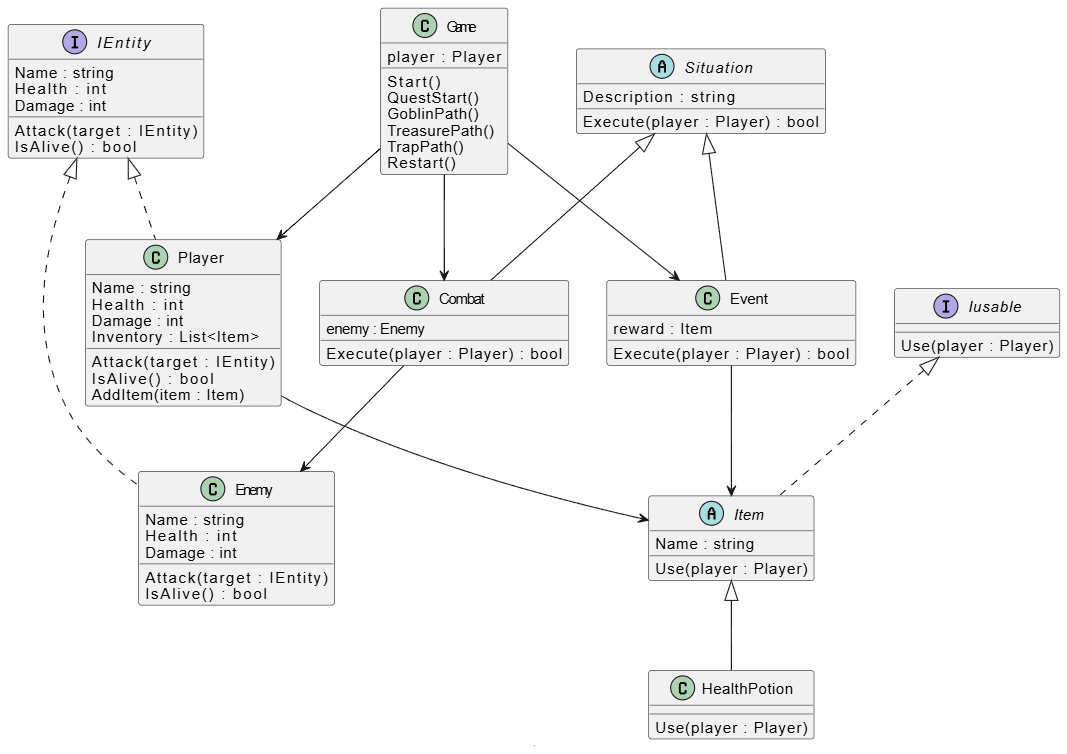

The diagram above was exported from draw.io. Its source (the exported page's mxGraphModel, read from the mxfile embedded in the PNG):
<mxGraphModel dx="2108" dy="527" grid="1" gridSize="10" guides="1" tooltips="1" connect="1" arrows="1" fold="1" page="1" pageScale="1" pageWidth="827" pageHeight="1169" math="0" shadow="0">
  <root>
    <mxCell id="0" />
    <mxCell id="1" parent="0" />
    <mxCell id="4Ooygfklvpix69ntGrSG-12" style="edgeStyle=orthogonalEdgeStyle;rounded=0;orthogonalLoop=1;jettySize=auto;html=1;entryX=0.5;entryY=0;entryDx=0;entryDy=0;" parent="1" source="4Ooygfklvpix69ntGrSG-1" target="4Ooygfklvpix69ntGrSG-3" edge="1">
      <mxGeometry relative="1" as="geometry" />
    </mxCell>
    <mxCell id="4Ooygfklvpix69ntGrSG-22" style="edgeStyle=orthogonalEdgeStyle;rounded=0;orthogonalLoop=1;jettySize=auto;html=1;entryX=1;entryY=0.5;entryDx=0;entryDy=0;" parent="1" source="4Ooygfklvpix69ntGrSG-1" target="4Ooygfklvpix69ntGrSG-19" edge="1">
      <mxGeometry relative="1" as="geometry" />
    </mxCell>
    <mxCell id="4Ooygfklvpix69ntGrSG-1" value="zona 2" style="rounded=0;whiteSpace=wrap;html=1;" parent="1" vertex="1">
      <mxGeometry x="300" y="160" width="80" height="60" as="geometry" />
    </mxCell>
    <mxCell id="4Ooygfklvpix69ntGrSG-26" style="edgeStyle=orthogonalEdgeStyle;rounded=0;orthogonalLoop=1;jettySize=auto;html=1;entryX=0.5;entryY=0;entryDx=0;entryDy=0;" parent="1" source="4Ooygfklvpix69ntGrSG-2" target="4Ooygfklvpix69ntGrSG-1" edge="1">
      <mxGeometry relative="1" as="geometry" />
    </mxCell>
    <mxCell id="4Ooygfklvpix69ntGrSG-2" value="zona 1" style="ellipse;whiteSpace=wrap;html=1;" parent="1" vertex="1">
      <mxGeometry x="120" y="80" width="120" height="80" as="geometry" />
    </mxCell>
    <mxCell id="4Ooygfklvpix69ntGrSG-4" value="zona 3" style="rounded=0;whiteSpace=wrap;html=1;" parent="1" vertex="1">
      <mxGeometry x="410" y="160" width="120" height="60" as="geometry" />
    </mxCell>
    <mxCell id="4Ooygfklvpix69ntGrSG-5" value="" style="endArrow=classic;html=1;rounded=0;exitX=1;exitY=0.5;exitDx=0;exitDy=0;entryX=0.75;entryY=1;entryDx=0;entryDy=0;" parent="1" source="4Ooygfklvpix69ntGrSG-3" target="4Ooygfklvpix69ntGrSG-6" edge="1">
      <mxGeometry width="50" height="50" relative="1" as="geometry">
        <mxPoint x="400" y="320" as="sourcePoint" />
        <mxPoint x="470" y="280" as="targetPoint" />
        <Array as="points">
          <mxPoint x="650" y="300" />
        </Array>
      </mxGeometry>
    </mxCell>
    <mxCell id="4Ooygfklvpix69ntGrSG-13" value="mueble 1" style="edgeLabel;html=1;align=center;verticalAlign=middle;resizable=0;points=[];" parent="4Ooygfklvpix69ntGrSG-5" vertex="1" connectable="0">
      <mxGeometry x="-0.5611" relative="1" as="geometry">
        <mxPoint as="offset" />
      </mxGeometry>
    </mxCell>
    <mxCell id="4Ooygfklvpix69ntGrSG-6" value="zona 4(cama)" style="rounded=0;whiteSpace=wrap;html=1;" parent="1" vertex="1">
      <mxGeometry x="560" y="160" width="120" height="60" as="geometry" />
    </mxCell>
    <mxCell id="4Ooygfklvpix69ntGrSG-15" style="edgeStyle=orthogonalEdgeStyle;rounded=0;orthogonalLoop=1;jettySize=auto;html=1;entryX=1;entryY=0.5;entryDx=0;entryDy=0;" parent="1" source="4Ooygfklvpix69ntGrSG-7" target="4Ooygfklvpix69ntGrSG-6" edge="1">
      <mxGeometry relative="1" as="geometry">
        <mxPoint x="720" y="180" as="targetPoint" />
        <Array as="points">
          <mxPoint x="730" y="350" />
          <mxPoint x="730" y="270" />
          <mxPoint x="700" y="270" />
          <mxPoint x="700" y="190" />
        </Array>
      </mxGeometry>
    </mxCell>
    <mxCell id="4Ooygfklvpix69ntGrSG-7" value="zona 4(suelo)" style="rounded=0;whiteSpace=wrap;html=1;" parent="1" vertex="1">
      <mxGeometry x="550" y="320" width="120" height="60" as="geometry" />
    </mxCell>
    <mxCell id="4Ooygfklvpix69ntGrSG-8" value="" style="endArrow=classic;html=1;rounded=0;exitX=0.5;exitY=1;exitDx=0;exitDy=0;entryX=0.5;entryY=1;entryDx=0;entryDy=0;" parent="1" source="ryrkjVJbVhj559YY1rzw-1" target="4Ooygfklvpix69ntGrSG-7" edge="1">
      <mxGeometry width="50" height="50" relative="1" as="geometry">
        <mxPoint x="330" y="320" as="sourcePoint" />
        <mxPoint x="610" y="260" as="targetPoint" />
        <Array as="points" />
      </mxGeometry>
    </mxCell>
    <mxCell id="4Ooygfklvpix69ntGrSG-14" value="mueble 2" style="edgeLabel;html=1;align=center;verticalAlign=middle;resizable=0;points=[];" parent="4Ooygfklvpix69ntGrSG-8" vertex="1" connectable="0">
      <mxGeometry x="0.1448" y="4" relative="1" as="geometry">
        <mxPoint as="offset" />
      </mxGeometry>
    </mxCell>
    <mxCell id="4Ooygfklvpix69ntGrSG-9" value="" style="endArrow=classic;html=1;rounded=0;exitX=1;exitY=0.5;exitDx=0;exitDy=0;entryX=0.5;entryY=1;entryDx=0;entryDy=0;" parent="1" target="4Ooygfklvpix69ntGrSG-3" edge="1">
      <mxGeometry width="50" height="50" relative="1" as="geometry">
        <mxPoint x="330" y="320" as="sourcePoint" />
        <mxPoint x="610" y="380" as="targetPoint" />
        <Array as="points" />
      </mxGeometry>
    </mxCell>
    <mxCell id="4Ooygfklvpix69ntGrSG-3" value="¿ ingresas al mueble 1 o 2?" style="rhombus;whiteSpace=wrap;html=1;" parent="1" vertex="1">
      <mxGeometry x="250" y="250" width="110" height="110" as="geometry" />
    </mxCell>
    <mxCell id="4Ooygfklvpix69ntGrSG-16" value="" style="endArrow=classic;startArrow=classic;html=1;rounded=0;entryX=0;entryY=0.5;entryDx=0;entryDy=0;exitX=1;exitY=0.5;exitDx=0;exitDy=0;" parent="1" source="4Ooygfklvpix69ntGrSG-1" target="4Ooygfklvpix69ntGrSG-4" edge="1">
      <mxGeometry width="50" height="50" relative="1" as="geometry">
        <mxPoint x="400" y="320" as="sourcePoint" />
        <mxPoint x="450" y="270" as="targetPoint" />
      </mxGeometry>
    </mxCell>
    <mxCell id="4Ooygfklvpix69ntGrSG-17" value="" style="endArrow=classic;startArrow=classic;html=1;rounded=0;entryX=0;entryY=0.5;entryDx=0;entryDy=0;" parent="1" source="4Ooygfklvpix69ntGrSG-4" target="4Ooygfklvpix69ntGrSG-6" edge="1">
      <mxGeometry width="50" height="50" relative="1" as="geometry">
        <mxPoint x="400" y="320" as="sourcePoint" />
        <mxPoint x="450" y="270" as="targetPoint" />
      </mxGeometry>
    </mxCell>
    <mxCell id="4Ooygfklvpix69ntGrSG-24" style="edgeStyle=orthogonalEdgeStyle;rounded=0;orthogonalLoop=1;jettySize=auto;html=1;entryX=0;entryY=0.5;entryDx=0;entryDy=0;" parent="1" source="4Ooygfklvpix69ntGrSG-19" target="4Ooygfklvpix69ntGrSG-2" edge="1">
      <mxGeometry relative="1" as="geometry">
        <mxPoint x="90" y="170" as="targetPoint" />
        <Array as="points">
          <mxPoint x="110" y="230" />
          <mxPoint x="110" y="180" />
          <mxPoint x="100" y="180" />
          <mxPoint x="100" y="120" />
        </Array>
      </mxGeometry>
    </mxCell>
    <mxCell id="4Ooygfklvpix69ntGrSG-29" value="no" style="edgeLabel;html=1;align=center;verticalAlign=middle;resizable=0;points=[];" parent="4Ooygfklvpix69ntGrSG-24" vertex="1" connectable="0">
      <mxGeometry x="-0.2679" y="-4" relative="1" as="geometry">
        <mxPoint as="offset" />
      </mxGeometry>
    </mxCell>
    <mxCell id="4Ooygfklvpix69ntGrSG-25" style="edgeStyle=orthogonalEdgeStyle;rounded=0;orthogonalLoop=1;jettySize=auto;html=1;exitX=0.5;exitY=1;exitDx=0;exitDy=0;" parent="1" source="4Ooygfklvpix69ntGrSG-19" edge="1">
      <mxGeometry relative="1" as="geometry">
        <mxPoint x="185" y="390" as="targetPoint" />
      </mxGeometry>
    </mxCell>
    <mxCell id="4Ooygfklvpix69ntGrSG-30" value="si&lt;div&gt;&lt;br&gt;&lt;/div&gt;" style="edgeLabel;html=1;align=center;verticalAlign=middle;resizable=0;points=[];" parent="4Ooygfklvpix69ntGrSG-25" vertex="1" connectable="0">
      <mxGeometry x="-0.3513" y="2" relative="1" as="geometry">
        <mxPoint as="offset" />
      </mxGeometry>
    </mxCell>
    <mxCell id="4Ooygfklvpix69ntGrSG-19" value="¿se accionó&lt;br&gt;&amp;nbsp;el botón necesario?" style="rhombus;whiteSpace=wrap;html=1;" parent="1" vertex="1">
      <mxGeometry x="130" y="180" width="110" height="110" as="geometry" />
    </mxCell>
    <mxCell id="4Ooygfklvpix69ntGrSG-33" style="edgeStyle=orthogonalEdgeStyle;rounded=0;orthogonalLoop=1;jettySize=auto;html=1;" parent="1" source="4Ooygfklvpix69ntGrSG-31" edge="1">
      <mxGeometry relative="1" as="geometry">
        <mxPoint x="110" y="230" as="targetPoint" />
      </mxGeometry>
    </mxCell>
    <mxCell id="4Ooygfklvpix69ntGrSG-34" value="no" style="edgeLabel;html=1;align=center;verticalAlign=middle;resizable=0;points=[];" parent="4Ooygfklvpix69ntGrSG-33" vertex="1" connectable="0">
      <mxGeometry x="-0.0968" y="-1" relative="1" as="geometry">
        <mxPoint as="offset" />
      </mxGeometry>
    </mxCell>
    <mxCell id="4Ooygfklvpix69ntGrSG-35" style="edgeStyle=orthogonalEdgeStyle;rounded=0;orthogonalLoop=1;jettySize=auto;html=1;" parent="1" source="4Ooygfklvpix69ntGrSG-31" edge="1">
      <mxGeometry relative="1" as="geometry">
        <mxPoint x="185" y="580" as="targetPoint" />
      </mxGeometry>
    </mxCell>
    <mxCell id="4Ooygfklvpix69ntGrSG-31" value="¿bugs necesarios?" style="rhombus;whiteSpace=wrap;html=1;" parent="1" vertex="1">
      <mxGeometry x="145" y="390" width="80" height="80" as="geometry" />
    </mxCell>
    <mxCell id="4Ooygfklvpix69ntGrSG-36" value="siguiente nivel" style="ellipse;whiteSpace=wrap;html=1;" parent="1" vertex="1">
      <mxGeometry x="125" y="585" width="120" height="80" as="geometry" />
    </mxCell>
    <mxCell id="ryrkjVJbVhj559YY1rzw-2" value="" style="endArrow=classic;html=1;rounded=0;exitX=0.5;exitY=1;exitDx=0;exitDy=0;entryX=0.5;entryY=1;entryDx=0;entryDy=0;" edge="1" parent="1" source="4Ooygfklvpix69ntGrSG-3" target="ryrkjVJbVhj559YY1rzw-1">
      <mxGeometry width="50" height="50" relative="1" as="geometry">
        <mxPoint x="305" y="360" as="sourcePoint" />
        <mxPoint x="610" y="380" as="targetPoint" />
        <Array as="points" />
      </mxGeometry>
    </mxCell>
    <UserObject label="" plantUmlData="{&#10;  &quot;data&quot;: &quot;@startuml\n\ninterface IEntity {\n  Name : string\n  Health : int\n  Damage : int\n  Attack(target : IEntity)\n  IsAlive() : bool\n}\n\nclass Player {\n  Name : string\n  Health : int\n  Damage : int\n  Inventory : List&lt;Item&gt;\n  Attack(target : IEntity)\n  IsAlive() : bool\n  AddItem(item : Item)\n}\n\nclass Enemy {\n  Name : string\n  Health : int\n  Damage : int\n  Attack(target : IEntity)\n  IsAlive() : bool\n}\n\nIEntity &lt;|.. Player\nIEntity &lt;|.. Enemy\n\n\ninterface Iusable {\n  Use(player : Player)\n}\n\nabstract class Item {\n  Name : string\n  Use(player : Player)\n}\n\nclass HealthPotion {\n  Use(player : Player)\n}\n\nIusable &lt;|.. Item\nItem &lt;|-- HealthPotion\n\n\nabstract class Situation {\n  Description : string\n  Execute(player : Player) : bool\n}\n\nclass Combat {\n  enemy : Enemy\n  Execute(player : Player) : bool\n}\n\nclass Event {\n  reward : Item\n  Execute(player : Player) : bool\n}\n\nSituation &lt;|-- Combat\nSituation &lt;|-- Event\n\n\nclass Game {\n  player : Player\n  Start()\n  QuestStart()\n  GoblinPath()\n  TreasurePath()\n  TrapPath()\n  Restart()\n}\n\nGame --&gt; Player\nGame --&gt; Combat\nGame --&gt; Event\n\nPlayer --&gt; Item\nCombat --&gt; Enemy\nEvent --&gt; Item\n\n@enduml&quot;,&#10;  &quot;format&quot;: &quot;svg&quot;&#10;}" id="ryrkjVJbVhj559YY1rzw-1">
      <mxCell style="shape=image;noLabel=1;verticalAlign=top;aspect=fixed;imageAspect=0;image=data:image/svg+xml,(base64 omitted: 30980 chars);" vertex="1" parent="1">
        <mxGeometry x="-220" y="70" width="1066.93" height="745" as="geometry" />
      </mxCell>
    </UserObject>
  </root>
</mxGraphModel>